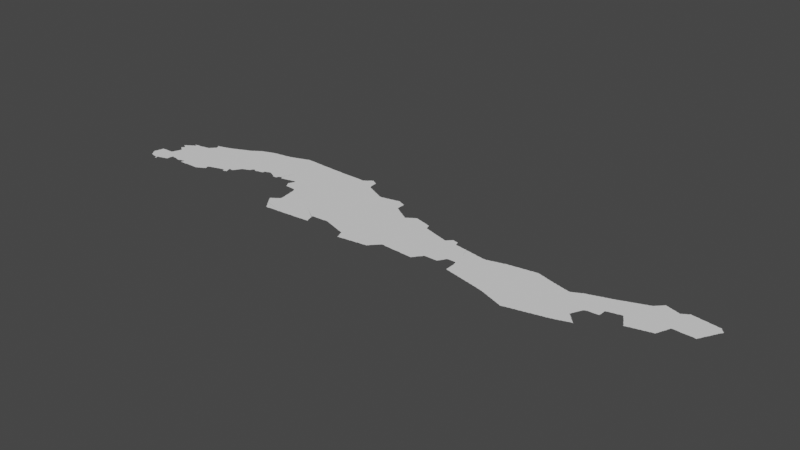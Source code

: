 # Source: pontus.blend  (saved by Blender 3.3.6; exported with 4.5.12 LTS)
import bpy
from mathutils import Matrix  # noqa: F401  (used for matrix-valued properties, if any)

bpy.ops.wm.read_factory_settings(use_empty=True)
scene = bpy.context.scene
scene.name = 'Scene'

# ---- collections
col_collection = bpy.data.collections.new('Collection'); scene.collection.children.link(col_collection)

# ---- node groups
ng_auto_smooth = bpy.data.node_groups.new('Auto Smooth', 'GeometryNodeTree')
_s = ng_auto_smooth.interface.new_socket(name='Geometry', in_out='OUTPUT', socket_type='NodeSocketGeometry')
_s = ng_auto_smooth.interface.new_socket(name='Geometry', in_out='INPUT', socket_type='NodeSocketGeometry')
_s = ng_auto_smooth.interface.new_socket(name='Angle', in_out='INPUT', socket_type='NodeSocketFloat')
_s.subtype = 'ANGLE'
_s.min_value = 0.0
_s.max_value = 3.142
ng_auto_smooth.is_modifier = True
_N = ng_auto_smooth.nodes; _L = ng_auto_smooth.links
n0 = _N.new('NodeGroupOutput'); n0.name = 'Group Output'; n0.location = (480, -100)
n1 = _N.new('NodeGroupInput'); n1.name = 'Group Input'; n1.location = (-420, -300)
n2 = _N.new('NodeGroupInput'); n2.name = 'Group Input.001'; n2.location = (-60, -100)
n3 = _N.new('GeometryNodeSetShadeSmooth'); n3.name = 'Set Shade Smooth'; n3.location = (120, -100)
n3.domain = 'EDGE'
n4 = _N.new('GeometryNodeSetShadeSmooth'); n4.name = 'Set Shade Smooth.001'; n4.location = (300, -100)
n5 = _N.new('GeometryNodeInputMeshEdgeAngle'); n5.name = 'Edge Angle'; n5.location = (-420, -220)
n6 = _N.new('GeometryNodeInputEdgeSmooth'); n6.name = 'Is Edge Smooth'; n6.location = (-60, -160)
n7 = _N.new('GeometryNodeInputShadeSmooth'); n7.name = 'Is Face Smooth'; n7.location = (-240, -340)
n8 = _N.new('FunctionNodeBooleanMath'); n8.name = 'Boolean Math'; n8.location = (-60, -220)
n9 = _N.new('FunctionNodeCompare'); n9.name = 'Compare'; n9.location = (-240, -180)
n9.operation = 'LESS_EQUAL'
_L.new(n5.outputs[0], n9.inputs[0])
_L.new(n4.outputs[0], n0.inputs[0])
_L.new(n1.outputs[1], n9.inputs[1])
_L.new(n9.outputs[0], n8.inputs[0])
_L.new(n7.outputs[0], n8.inputs[1])
_L.new(n2.outputs[0], n3.inputs[0])
_L.new(n6.outputs[0], n3.inputs[1])
_L.new(n3.outputs[0], n4.inputs[0])
_L.new(n8.outputs[0], n3.inputs[2])
n0.is_active_output = True

# ---- world
world_world = bpy.data.worlds.new('World'); scene.world = world_world
world_world.use_nodes = True; world_world.node_tree.nodes.clear()
_N = world_world.node_tree.nodes; _L = world_world.node_tree.links
n0 = _N.new('ShaderNodeOutputWorld'); n0.name = 'World Output'; n0.location = (300, 300)
n1 = _N.new('ShaderNodeBackground'); n1.name = 'Background'; n1.location = (10, 300)
n1.inputs[0].default_value = (0.05088, 0.05088, 0.05088, 1.0)
_L.new(n1.outputs[0], n0.inputs[0])
n0.is_active_output = True
world_world.color = (0.05088, 0.05088, 0.05088)
world_world.use_sun_shadow = False
world_world.sun_shadow_jitter_overblur = 0.0

# ---- meshes
me_mesh = bpy.data.meshes.new('Mesh')
me_mesh.from_pydata([(30.58, 40.3, -6.193e-08), (30.57, 40.31, -8.185e-08), (30.6, 40.26, -3.329e-08), (30.59, 40.27, -7.343e-08), (30.59, 40.29, -9.87e-08), (30.62, 40.24, -6.193e-08), (30.61, 40.25, -8.643e-08), (30.64, 40.2, -9.48e-08), (30.63, 40.23, -1.013e-07), (30.66, 40.18, -8.613e-08), (30.65, 40.19, -8.643e-08), (30.71, 40.17, -1.002e-07), (30.72, 40.16, -7.53e-08), (30.58, 40.34, -8.004e-08), (30.59, 40.35, -9.137e-08), (30.6, 40.42, -7.54e-08), (30.61, 40.43, -1.005e-07), (30.62, 40.5, -7.475e-08), (30.7, 40.51, -9.223e-08), (30.83, 40.15, -9.306e-08), (30.84, 40.1, -3.329e-08), (30.83, 40.12, -9.988e-08), (30.85, 40.17, -9.47e-08), (30.84, 40.1, -4.439e-08), (30.85, 40.11, -9.439e-08), (30.85, 40.15, -8.926e-08), (30.87, 40.11, -8.006e-08), (30.86, 40.14, -8.467e-08), (30.92, 40.18, -9.158e-08), (31.03, 40.66, -9.988e-08), (30.93, 40.19, -9.113e-08), (30.98, 40.2, -9.493e-08), (30.99, 40.21, -9.439e-08), (31.05, 40.22, -1.065e-07), (31.05, 40.23, -9.727e-08), (30.78, 40.51, -9.73e-08), (30.82, 40.51, -9.394e-08), (30.87, 40.51, -9.278e-08), (30.88, 40.53, -5.693e-08), (30.89, 40.53, -9.264e-08), (30.9, 40.58, -8.683e-08), (30.91, 40.59, -9.234e-08), (30.92, 40.63, -8.237e-08), (30.93, 40.63, -9.854e-08), (30.81, 40.89, -7.605e-08), (30.82, 40.9, -6.193e-08), (30.84, 40.88, -8.353e-08), (30.83, 40.89, -9.597e-08), (30.83, 40.91, -8.695e-08), (30.84, 40.92, -3.329e-08), (30.86, 40.78, -7.334e-08), (30.85, 40.79, -7.975e-08), (30.86, 40.8, -4.412e-08), (30.87, 40.93, -9.779e-08), (30.85, 40.93, -7.749e-08), (30.88, 40.76, -4.217e-08), (30.87, 40.77, -8.955e-08), (30.87, 40.81, -9.067e-08), (30.88, 40.82, -6.633e-08), (30.88, 40.86, -4.412e-08), (30.87, 40.87, -8.833e-08), (30.87, 40.94, -6.516e-08), (30.89, 40.75, -8.229e-08), (30.89, 40.83, -9.448e-08), (30.89, 40.85, -9.725e-08), (30.89, 40.95, -8.959e-08), (30.91, 40.74, -7.491e-08), (30.91, 40.75, -9.958e-08), (30.93, 40.97, -9.938e-08), (30.93, 40.65, -8.963e-08), (30.94, 40.68, -6.807e-08), (30.93, 40.72, -6.748e-08), (30.93, 40.73, -9.579e-08), (30.95, 40.71, -9.39e-08), (30.95, 40.69, -9.795e-08), (31.07, 40.23, -9.008e-08), (31.07, 40.33, -9.637e-08), (31.09, 40.37, -9.803e-08), (31.08, 40.33, -4.756e-08), (31.08, 40.35, -4.994e-08), (31.12, 40.36, -8.972e-08), (31.11, 40.37, -9.948e-08), (31.23, 40.35, -9.721e-08), (31.56, 40.88, -9.52e-08), (31.23, 40.34, -6.095e-08), (31.29, 40.33, -7.947e-08), (31.33, 40.35, -9.325e-08), (31.33, 40.34, -5.845e-08), (31.41, 40.3, -7.06e-08), (31.47, 40.3, -7.047e-08), (31.49, 40.3, -8.078e-08), (31.57, 40.3, -4.749e-08), (31.57, 40.31, -9.954e-08), (31.65, 40.31, -9.489e-08), (31.4, 40.36, -9.407e-08), (31.41, 40.37, -9.822e-08), (31.42, 40.33, -6.3e-08), (31.43, 40.33, -9.672e-08), (31.43, 40.35, -8.684e-08), (31.43, 40.37, -9.426e-08), (31.75, 40.31, -9.616e-08), (31.84, 40.31, -9.386e-08), (31.87, 40.32, -7.195e-08), (31.83, 40.51, -9.988e-08), (31.87, 40.33, -9.926e-08), (31.89, 40.33, -8.711e-08), (31.91, 40.35, -9.431e-08), (31.91, 40.34, -6.249e-08), (32.19, 40.99, -9.306e-08), (31.93, 40.35, -8.246e-08), (31.94, 40.36, -5.438e-08), (31.95, 40.37, -9.769e-08), (32.01, 40.49, -9.687e-08), (31.98, 40.38, -9.098e-08), (31.99, 40.39, -8.959e-08), (32.01, 40.41, -9.804e-08), (32.01, 40.4, -7.167e-08), (32.02, 40.45, -7.263e-08), (32.01, 40.45, -9.77e-08), (32.01, 40.47, -8.894e-08), (32.03, 40.41, -6.687e-08), (32.04, 40.5, 2.169e-08), (32.05, 40.51, -9.164e-08), (32.1, 40.52, -9.743e-08), (32.11, 40.53, -9.328e-08), (32.17, 40.54, -5.845e-08), (32.17, 40.55, -9.541e-08), (32.23, 40.56, -7.683e-08), (32.23, 40.57, -9.926e-08), (32.25, 40.57, -9.469e-08), (32.3, 40.58, -9.245e-08), (32.31, 40.59, -9.797e-08), (32.35, 40.59, -8.497e-08), (32.37, 40.55, -8.715e-08), (32.37, 40.59, -9.848e-08), (32.43, 40.56, -9.066e-08), (32.43, 40.65, -1.011e-07), (32.43, 40.57, -1.336e-07), (32.44, 40.64, -8.206e-08), (32.45, 40.59, -9.164e-08), (32.46, 40.57, -5.76e-08), (32.46, 40.58, -3.329e-08), (32.61, 41.06, -7.647e-08), (32.43, 40.67, -9.335e-08), (32.43, 40.69, -9.525e-08), (32.47, 40.68, -1.074e-08), (32.47, 40.69, -9.926e-08), (32.51, 40.69, -9.832e-08), (32.51, 40.68, -6.207e-08), (32.52, 40.69, -7.311e-08), (32.53, 40.71, -9.306e-08), (32.54, 40.72, -5.28e-08), (32.55, 40.73, -8.472e-08), (32.55, 40.75, -9.926e-08), (32.56, 40.75, -7.311e-08), (32.57, 40.77, -9.306e-08), (32.59, 40.81, -9.81e-08), (32.58, 40.78, -7.234e-08), (32.59, 40.79, -8.566e-08), (32.6, 40.81, -7.399e-08), (32.61, 40.83, -9.41e-08), (32.62, 40.84, -6.023e-08), (32.63, 40.85, -9.513e-08), (32.67, 40.86, -1.027e-07), (32.67, 40.87, -9.848e-08), (32.69, 40.87, -9.517e-08), (32.72, 40.88, -8.39e-08), (32.73, 40.89, -9.915e-08), (32.76, 40.9, -7.549e-08), (32.77, 40.91, -8.508e-08), (32.79, 40.95, -9.405e-08), (32.78, 40.92, -1.127e-07), (32.8, 40.96, -6.354e-08), (32.86, 40.96, -8.246e-08), (32.87, 40.95, -8.737e-08), (32.89, 40.95, -8.533e-08), (32.93, 40.96, -6.049e-08), (33.8, 40.93, -7.311e-08), (33.79, 40.95, -1.133e-07), (33.79, 40.95, -5.438e-08), (33.8, 40.95, -9.172e-08), (33.82, 40.9, -5.868e-08), (33.81, 40.91, -8.536e-08), (33.81, 40.93, -9.802e-08), (33.84, 40.86, -9.536e-08), (33.83, 40.89, -9.758e-08), (33.86, 40.84, -4.578e-08), (33.85, 40.85, -8.804e-08), (33.88, 40.84, -7.584e-08), (33.93, 40.84, -9.388e-08), (34.07, 40.83, -7.297e-08), (34.18, 40.0, -8.876e-08), (34.2, 39.98, -6.633e-08), (34.19, 39.99, -8.736e-08), (34.21, 39.96, -7.56e-08), (34.21, 39.97, -9.508e-08), (34.0, 40.25, -7.192e-08), (33.99, 40.27, -8.153e-08), (34.0, 40.28, -3.329e-08), (34.02, 40.22, -7.164e-08), (34.01, 40.23, -8.229e-08), (34.01, 40.25, -1.034e-07), (34.01, 40.29, -7.679e-08), (34.04, 40.19, -6.516e-08), (34.03, 40.21, -8.744e-08), (34.03, 40.29, -9.677e-08), (34.03, 40.3, -6.796e-08), (34.06, 40.16, -9.945e-08), (34.05, 40.19, -9.299e-08), (34.05, 40.31, -9.196e-08), (34.08, 40.14, -5.327e-08), (34.07, 40.15, -8.557e-08), (34.1, 40.11, -6.973e-08), (34.09, 40.13, -9.21e-08), (34.53, 39.99, -1.072e-07), (34.09, 40.33, -9.809e-08), (34.12, 40.08, -6.637e-08), (34.11, 40.09, -7.935e-08), (34.11, 40.11, -9.681e-08), (34.09, 40.35, -9.53e-08), (34.14, 40.06, -8.106e-08), (34.13, 40.07, -9.536e-08), (34.16, 40.03, -7.283e-08), (34.15, 40.05, -9.41e-08), (34.17, 40.01, -8.229e-08), (34.17, 40.03, -9.741e-08), (34.06, 40.32, -5.527e-08), (34.07, 40.33, -8.382e-08), (34.11, 40.35, -9.052e-08), (34.11, 40.36, -6.748e-08), (34.13, 40.37, -8.457e-08), (34.14, 40.38, -5.527e-08), (34.14, 40.52, -9.422e-08), (34.13, 40.65, -9.832e-08), (34.15, 40.39, -8.403e-08), (34.16, 40.41, -7.839e-08), (34.15, 40.51, -9.624e-08), (34.07, 40.82, -4.661e-08), (34.1, 40.78, -9.537e-08), (34.09, 40.81, -9.758e-08), (34.12, 40.65, -8.559e-08), (34.11, 40.77, -9.814e-08), (34.28, 39.96, -8.011e-08), (34.29, 39.97, -9.886e-08), (34.42, 39.98, -9.257e-08), (34.49, 39.98, -7.985e-08), (34.52, 39.98, -2.214e-08), (34.78, 40.45, -9.988e-08), (34.63, 39.99, -9.206e-08), (34.71, 40.0, -8.39e-08), (34.77, 40.0, -6.504e-08), (34.77, 40.01, -9.423e-08), (34.88, 40.01, -9.202e-08), (34.97, 40.02, -9.603e-08), (35.02, 40.02, -5.692e-08), (35.03, 40.03, -9.861e-08), (35.15, 40.15, -9.869e-08), (35.1, 40.03, -1.004e-07), (35.13, 40.2, -9.229e-08), (35.19, 40.04, -8.26e-08), (35.15, 40.13, -9.833e-08), (35.14, 40.2, -5.851e-08), (35.13, 40.22, -5.996e-08), (35.13, 40.22, -1.304e-07), (35.15, 40.22, -4.419e-08), (35.16, 40.13, -7.732e-08), (35.15, 40.23, -9.796e-08), (35.17, 40.07, -9.005e-08), (35.18, 40.06, -5.375e-08), (35.22, 40.23, -9.631e-08), (35.33, 40.24, -8.41e-08), (35.41, 40.24, -4.786e-08), (35.41, 40.25, -9.852e-08), (35.47, 40.25, -9.505e-08), (35.49, 40.24, -5.993e-08), (35.49, 40.25, -9.848e-08), (35.55, 40.23, -9.847e-08), (35.55, 40.22, -5.845e-08), (35.61, 40.21, -9.374e-08), (35.62, 40.2, -7.949e-08), (35.67, 40.19, -9.317e-08), (35.68, 40.18, -5.082e-08), (35.72, 40.28, -7.725e-08), (35.74, 40.16, -7.162e-08), (35.73, 40.17, -1.018e-07), (35.79, 40.15, -9.655e-08), (35.8, 40.14, -7.604e-08), (36.53, 40.62, -9.832e-08), (35.85, 41.09, -8.135e-08), (36.0, 39.99, -7.728e-08), (36.02, 39.93, -7.197e-08), (36.01, 39.97, -9.166e-08), (36.01, 39.99, -9.825e-08), (36.03, 39.93, -9.251e-08), (36.14, 39.94, -8.121e-08), (36.15, 39.95, -9.873e-08), (35.86, 40.12, -7.37e-08), (35.85, 40.13, -9.328e-08), (35.91, 40.11, -9.436e-08), (35.93, 40.1, -7.363e-08), (35.93, 40.11, -9.864e-08), (35.98, 40.04, -9.401e-08), (35.97, 40.09, -9.492e-08), (35.99, 40.03, -9.272e-08), (36.45, 41.25, -9.988e-08), (36.28, 39.96, -6.857e-08), (36.29, 39.97, -9.352e-08), (36.43, 39.98, -9.145e-08), (36.43, 39.99, -9.91e-08), (36.57, 40.0, -9.791e-08), (36.57, 40.01, -9.769e-08), (36.6, 40.01, -9.019e-08), (36.63, 40.01, -7.584e-08), (36.63, 40.03, -9.681e-08), (36.65, 40.03, -7.135e-08), (36.65, 40.05, -9.587e-08), (36.66, 40.05, -6.973e-08), (36.67, 40.07, -9.399e-08), (36.68, 40.08, -6.703e-08), (36.69, 40.09, -9.294e-08), (36.7, 40.1, -7.781e-08), (36.71, 40.11, -8.4e-08), (36.72, 40.12, -5.28e-08), (36.73, 40.13, -8.928e-08), (36.75, 40.15, -8.713e-08), (36.74, 40.14, -5.327e-08), (36.76, 40.16, -4.217e-08), (36.77, 40.17, -8.5e-08), (36.78, 40.18, -3.329e-08), (36.79, 40.19, -8.161e-08), (36.8, 40.2, -3.329e-08), (36.81, 40.21, -9.219e-08), (36.87, 40.21, -9.615e-08), (36.88, 40.2, -4.513e-08), (37.45, 40.62, -9.598e-08), (36.92, 40.2, -1.059e-07), (36.96, 40.2, -9.313e-08), (37.08, 40.19, -9.026e-08), (37.13, 40.19, -9.547e-08), (37.09, 41.15, -9.97e-08), (37.23, 40.19, -9.812e-08), (37.24, 40.18, -6.085e-08), (37.28, 40.18, -9.797e-08), (37.33, 40.18, -9.197e-08), (37.47, 40.17, -9.328e-08), (37.48, 40.17, -6.796e-08), (37.49, 40.19, -9.294e-08), (37.5, 40.2, -5.28e-08), (37.51, 40.21, -8.768e-08), (37.52, 40.22, -4.162e-08), (37.53, 40.23, -7.948e-08), (37.53, 40.25, -9.848e-08), (37.54, 40.25, -8.536e-08), (37.55, 40.27, -9.5e-08), (37.56, 40.28, -6.633e-08), (37.57, 40.29, -9.083e-08), (37.58, 40.3, -7.305e-08), (37.59, 40.31, -8.072e-08), (37.6, 40.32, -3.329e-08), (37.61, 40.33, -7.877e-08), (37.61, 40.35, -9.76e-08), (37.64, 40.36, -9.25e-08), (37.77, 40.36, -8.328e-08), (37.93, 40.99, -9.95e-08), (37.79, 40.36, -8.684e-08), (37.89, 40.36, -8.327e-08), (37.89, 40.37, -9.848e-08), (37.91, 40.39, -9.1e-08), (37.9, 40.37, -7.025e-08), (37.93, 40.43, -9.371e-08), (37.92, 40.4, -6.698e-08), (37.93, 40.41, -8.144e-08), (37.94, 40.43, -6.748e-08), (37.95, 40.45, -8.94e-08), (37.96, 40.46, -8.712e-08), (37.97, 40.49, -9.508e-08), (37.98, 40.5, -6.538e-08), (37.99, 40.51, -9.399e-08), (38.15, 40.71, -9.988e-08), (38.01, 40.52, -8.569e-08), (37.92, 41.0, -9.705e-08), (38.05, 40.97, -9.804e-08), (38.17, 40.95, -9.959e-08), (38.19, 40.23, -9.245e-08), (38.19, 40.32, -1.039e-07), (38.22, 40.22, -6.705e-08), (38.21, 40.23, -9.614e-08), (38.29, 40.21, -9.166e-08), (38.3, 40.2, -2.845e-08), (38.36, 40.19, -9.254e-08), (38.4, 40.18, -7.76e-08), (38.39, 40.19, -9.826e-08), (38.15, 40.52, -9.399e-08), (38.18, 40.45, -4.799e-08), (38.18, 40.49, -6.742e-08), (38.17, 40.51, -7.784e-08), (38.19, 40.39, -9.515e-08), (38.19, 40.45, -9.769e-08), (38.17, 40.96, -8.922e-08), (38.2, 40.95, -9.188e-08), (38.29, 40.94, -8.322e-08), (38.29, 40.93, -9.494e-08), (38.41, 40.92, -8.371e-08), (38.59, 40.83, -9.988e-08), (38.41, 40.91, -9.566e-08), (38.47, 40.17, -9.652e-08), (38.48, 40.16, -4.717e-08), (38.55, 40.15, -9.439e-08), (38.57, 40.14, -5.327e-08), (38.57, 40.15, -9.456e-08), (38.65, 40.13, -9.302e-08), (38.66, 40.12, -8.691e-08), (38.73, 40.11, -9.433e-08), (38.47, 40.91, -9.752e-08), (38.49, 40.91, -8.068e-08), (38.49, 40.91, -8.459e-08), (38.48, 40.91, -7.741e-08), (38.48, 40.91, -3.329e-08), (38.51, 40.91, -9.073e-08), (38.53, 40.91, -9.77e-08), (38.53, 40.92, -7.65e-08), (38.59, 40.93, -9.431e-08), (38.61, 40.93, -9.926e-08), (38.61, 40.94, -6.207e-08), (38.67, 40.95, -9.212e-08), (38.75, 40.97, -9.749e-08), (38.68, 40.96, -6.921e-08), (38.75, 40.1, -5.76e-08), (38.75, 40.11, -9.907e-08), (38.83, 40.09, -9.193e-08), (38.84, 40.08, -7.733e-08), (38.91, 40.07, -9.462e-08), (38.93, 40.06, -6.049e-08), (38.93, 40.07, -9.999e-08), (38.98, 40.05, -9.523e-08), (39.01, 40.04, -5.778e-08), (39.01, 40.05, -9.692e-08), (39.47, 40.54, -9.832e-08), (38.87, 41.01, -9.681e-08), (39.14, 40.0, -6.974e-08), (39.17, 39.99, -8.894e-08), (39.19, 39.98, -7.433e-08), (39.19, 39.99, -9.821e-08), (39.24, 39.96, -6.338e-08), (39.23, 39.97, -9.219e-08), (39.29, 39.95, -9.227e-08), (39.3, 39.94, -7.048e-08), (39.35, 39.93, -8.868e-08), (39.35, 39.92, -8.355e-08), (39.07, 40.03, -9.386e-08), (39.08, 40.02, -8.761e-08), (39.13, 40.01, -9.742e-08), (39.39, 39.91, -8.972e-08), (39.41, 39.9, -8.399e-08), (39.41, 39.91, -1.001e-07), (39.46, 39.88, -6.454e-08), (39.45, 39.89, -9.792e-08), (39.51, 39.87, -9.41e-08), (39.52, 39.86, -5.375e-08), (39.54, 39.85, -6.738e-08), (39.6, 39.86, -9.549e-08), (39.61, 39.87, -8.376e-08), (39.69, 39.89, -9.807e-08), (39.68, 39.88, -6.103e-08), (39.77, 39.9, -8.072e-08), (39.77, 39.91, -9.802e-08), (39.79, 39.91, -8.96e-08), (39.86, 39.92, -7.616e-08), (39.87, 39.93, -9.744e-08), (39.95, 39.94, -8.251e-08), (39.95, 39.95, -9.962e-08), (39.98, 39.95, -9.273e-08), (39.87, 40.98, -9.101e-08), (39.95, 40.95, -9.779e-08), (40.03, 40.93, -9.903e-08), (40.03, 39.96, -6.049e-08), (40.03, 39.97, -9.926e-08), (40.05, 39.97, -9.022e-08), (40.12, 39.98, -7.516e-08), (40.13, 39.99, -9.515e-08), (40.21, 40.0, -7.161e-08), (40.21, 40.01, -9.77e-08), (40.23, 40.01, -9.282e-08), (40.31, 40.03, -9.264e-08), (40.3, 40.02, 2.017e-09), (40.37, 40.05, -9.882e-08), (40.03, 40.94, -8.335e-08), (40.11, 40.92, -8.783e-08), (40.11, 40.91, -9.77e-08), (40.13, 40.91, -9.073e-08), (40.16, 40.91, -9.101e-08), (40.15, 40.91, -9.145e-08), (40.15, 40.91, -3.329e-08), (40.16, 40.91, -4.162e-08), (40.14, 40.91, -5.716e-08), (40.17, 40.91, -9.11e-08), (40.18, 40.92, -7.688e-08), (40.25, 40.85, -9.988e-08), (40.21, 40.93, -9.172e-08), (40.22, 40.94, -7.752e-08), (40.25, 40.95, -9.317e-08), (40.37, 40.04, -6.459e-08), (40.39, 40.05, -8.293e-08), (40.45, 40.07, -9.535e-08), (40.44, 40.06, -3.921e-08), (40.5, 40.08, -6.23e-08), (40.53, 40.31, -9.907e-08), (40.51, 40.09, -9.151e-08), (40.56, 40.1, -9.394e-08), (40.55, 40.29, -9.763e-08), (40.57, 40.27, -9.647e-08), (40.55, 40.31, -7.732e-08), (40.57, 40.11, -9.246e-08), (40.59, 40.25, -9.651e-08), (40.57, 40.29, -7.382e-08), (40.62, 40.12, -1.095e-07), (40.61, 40.23, -9.529e-08), (40.59, 40.27, -7.468e-08), (40.63, 40.13, -9.166e-08), (40.6, 40.25, -7.283e-08), (40.65, 40.19, -9.21e-08), (40.63, 40.21, -9.587e-08), (40.62, 40.22, -7.135e-08), (40.51, 40.78, -9.91e-08), (40.55, 40.43, -9.884e-08), (40.51, 40.33, -9.856e-08), (40.51, 40.35, -9.77e-08), (40.53, 40.33, -7.732e-08), (40.52, 40.35, -8.417e-08), (40.53, 40.39, -8.902e-08), (40.54, 40.4, -8.993e-08), (40.56, 40.44, -8.993e-08), (40.57, 40.47, -9.597e-08), (40.59, 40.51, -9.557e-08), (40.58, 40.48, -9.002e-08), (40.61, 40.55, -9.435e-08), (40.6, 40.52, -9.393e-08), (40.63, 40.57, -8.489e-08), (40.62, 40.56, -5.438e-08), (40.93, 41.01, -9.988e-08), (40.57, 41.07, -9.946e-08), (40.67, 40.17, -1.018e-07), (40.64, 40.21, -7.275e-08), (40.68, 40.14, -6.379e-08), (40.68, 40.15, -1e-07), (40.66, 40.18, -6.703e-08), (40.69, 40.14, -9.314e-08), (40.7, 40.15, -8.99e-08), (40.69, 40.15, -7.146e-08), (40.68, 40.16, -6.703e-08), (40.7, 40.15, -1.724e-07), (40.65, 40.58, -5.842e-08), (40.67, 40.58, -4.756e-08), (40.67, 40.59, -9.803e-08), (40.78, 40.59, -9.452e-08), (40.88, 40.6, -8.075e-08), (40.89, 40.65, -1.13e-07), (40.89, 40.75, -8.716e-08), (40.91, 40.76, -7.437e-08), (40.93, 40.76, -4.661e-08), (40.93, 40.77, -9.91e-08), (30.9, 40.96, -4.217e-08), (30.91, 40.97, -8.144e-08), (30.93, 40.98, -6.973e-08), (30.95, 40.99, -9.182e-08), (30.96, 41.0, -4.412e-08), (30.95, 41.07, -1.187e-07), (30.97, 41.01, -8.269e-08), (30.96, 41.07, -7.741e-08), (30.97, 41.08, -6.776e-08), (30.97, 41.07, -3.763e-08), (30.97, 41.07, -8.324e-08), (30.99, 41.01, -9.534e-08), (30.99, 41.02, -7.295e-08), (30.99, 41.06, -7.058e-08), (30.99, 41.07, -9.739e-08), (30.99, 41.07, -9.607e-08), (31.01, 41.05, -9.256e-08), (31.01, 41.07, -9.38e-08), (31.02, 41.08, -6.944e-08), (31.01, 41.03, -1.001e-07), (31.08, 41.08, -8.349e-08), (31.12, 41.08, -9.632e-08), (31.17, 41.09, -9.056e-08), (31.24, 41.03, -9.988e-08), (31.18, 41.1, -1.029e-07), (31.27, 41.11, 4.497e-09), (31.28, 41.12, -5.047e-08), (31.31, 41.12, -8.209e-08), (31.33, 41.13, -9.587e-08), (31.33, 41.15, -7.135e-08), (31.35, 41.15, -9.489e-08), (31.35, 41.17, -7.135e-08), (31.37, 41.17, -9.677e-08), (31.37, 41.19, -7.468e-08), (31.39, 41.19, -9.76e-08), (31.39, 41.21, -7.468e-08), (31.41, 41.21, -9.903e-08), (31.41, 41.23, -7.698e-08), (31.42, 41.26, -8.544e-08), (31.43, 41.23, -9.798e-08), (31.43, 41.25, -9.707e-08), (31.59, 41.37, -9.949e-08), (31.4, 41.3, -1.793e-07), (31.39, 41.32, -1.004e-07), (31.39, 41.32, -5.429e-07), (31.41, 41.29, -9.477e-08), (31.45, 41.33, -6.686e-08), (31.46, 41.34, -8.276e-08), (31.53, 41.35, -1.016e-07), (31.51, 41.35, -9.119e-08), (31.53, 41.36, -7.234e-08), (31.59, 41.38, -9.358e-08), (31.65, 41.39, -9.3e-08), (31.66, 41.4, -5.657e-08), (31.93, 41.4, -9.988e-08), (31.69, 41.41, -8.934e-08), (31.71, 41.41, -9.821e-08), (31.71, 41.42, -6.733e-08), (31.75, 41.43, -9.323e-08), (31.76, 41.44, -7.934e-08), (31.79, 41.45, -9.328e-08), (31.8, 41.46, -6.715e-08), (31.83, 41.47, -8.953e-08), (31.85, 41.47, -9.926e-08), (31.85, 41.48, -8.852e-08), (31.89, 41.49, -9.681e-08), (31.89, 41.5, -8.031e-08), (31.93, 41.51, -9.339e-08), (31.94, 41.52, -6.741e-08), (31.97, 41.53, -9.007e-08), (31.98, 41.54, -6.047e-08), (32.01, 41.55, -9.808e-08), (32.03, 41.55, -9.928e-08), (32.03, 41.56, -8.38e-08), (32.07, 41.57, -9.51e-08), (32.08, 41.58, -9.32e-08), (32.11, 41.59, -9.492e-08), (32.12, 41.6, -6.193e-08), (32.13, 41.61, -8.695e-08), (32.14, 41.62, -3.329e-08), (32.15, 41.63, -7.814e-08), (32.17, 41.63, -9.677e-08), (32.17, 41.64, -6.748e-08), (32.19, 41.65, -8.978e-08), (32.2, 41.66, -4.217e-08), (32.21, 41.67, -8.282e-08), (32.23, 41.67, -9.76e-08), (32.23, 41.68, -7.166e-08), (32.25, 41.69, -9.294e-08), (32.26, 41.7, -5.28e-08), (32.27, 41.71, -8.536e-08), (32.29, 41.71, -9.462e-08), (32.29, 41.72, -5.993e-08), (32.33, 41.73, -9.646e-08), (32.35, 41.73, -9.926e-08), (32.35, 41.74, -6.68e-08), (32.39, 41.75, -9.134e-08), (32.45, 41.77, -9.339e-08), (32.46, 41.78, -6.663e-08), (32.51, 41.79, -8.888e-08), (32.52, 41.8, -7.023e-08), (32.56, 41.81, -9.342e-08), (32.59, 41.81, -9.926e-08), (32.59, 41.82, -9.267e-08), (32.81, 40.97, -8.94e-08), (32.83, 40.98, -8.471e-08), (32.85, 40.97, -9.508e-08), (32.91, 41.27, -9.676e-08), (32.93, 40.97, -9.926e-08), (32.96, 40.97, -9.233e-08), (32.71, 41.83, -9.405e-08), (32.72, 41.84, -3.929e-08), (32.82, 41.85, -9.289e-08), (32.85, 41.85, -9.746e-08), (32.86, 41.86, -6.013e-08), (32.91, 41.87, -8.643e-08), (32.95, 41.87, -9.543e-08), (32.95, 41.88, -5.845e-08), (33.02, 40.98, -4.859e-08), (33.03, 40.99, -9.269e-08), (33.05, 40.99, -8.765e-08), (33.05, 41.03, -9.317e-08), (33.06, 41.04, -5.438e-08), (33.07, 41.05, -9.518e-08), (33.1, 41.05, -7.315e-08), (33.13, 41.1, 0.0), (33.67, 41.52, -8.116e-08), (33.12, 41.06, -4.439e-08), (33.13, 41.07, -1.272e-07), (33.17, 41.08, -7.547e-08), (33.45, 41.05, -9.553e-08), (33.21, 41.07, 2.441e-09), (33.22, 41.06, -8.051e-08), (33.26, 41.04, -7.899e-08), (33.25, 41.05, -9.234e-08), (32.99, 41.89, -8.993e-08), (33.01, 41.89, -9.756e-08), (33.01, 41.9, -9.523e-08), (33.05, 41.91, -8.99e-08), (33.07, 41.91, -9.872e-08), (33.11, 41.93, -9.249e-08), (33.07, 41.92, -6.459e-08), (33.13, 41.93, -9.926e-08), (33.13, 41.94, -8.203e-08), (33.17, 41.95, -8.419e-08), (33.18, 41.96, -4.64e-08), (33.23, 41.97, -9.194e-08), (33.24, 41.98, -8.118e-08), (33.3, 41.02, -8.694e-08), (33.29, 41.03, -9.11e-08), (33.33, 40.99, -8.021e-08), (33.33, 41.01, -9.462e-08), (33.37, 40.99, -9.356e-08), (33.43, 41.03, -9.798e-08), (33.42, 40.99, -8.312e-08), (33.44, 41.04, -3.329e-08), (33.48, 41.06, -1.018e-07), (33.5, 41.06, -6.126e-08), (33.48, 41.07, -8.095e-08), (33.5, 41.07, -6.389e-08), (33.52, 41.04, -6.126e-08), (33.51, 41.05, -9.185e-08), (33.54, 41.02, -4.495e-08), (33.53, 41.03, -9.318e-08), (33.54, 41.02, -4.439e-08), (33.55, 41.03, -9.439e-08), (33.6, 41.04, -9.118e-08), (33.29, 41.99, -9.246e-08), (33.3, 42.0, -7.571e-08), (33.32, 42.01, -7.597e-08), (33.36, 42.01, -9.225e-08), (33.39, 42.01, -9.329e-08), (33.44, 42.01, -9.353e-08), (33.51, 42.01, -8.865e-08), (33.6, 42.0, -9.46e-08), (33.63, 41.05, -9.414e-08), (33.62, 41.04, -4.578e-08), (33.71, 41.06, -8.986e-08), (33.71, 41.07, -8.69e-08), (33.79, 41.09, -9.852e-08), (33.79, 41.08, -7.406e-08), (33.8, 40.97, -7.058e-08), (33.81, 40.97, -9.926e-08), (33.81, 40.99, -8.785e-08), (33.82, 41.01, -7.058e-08), (33.83, 41.01, -9.926e-08), (33.83, 41.03, -8.558e-08), (33.84, 41.05, -7.058e-08), (33.83, 41.09, -8.796e-08), (33.85, 41.05, -9.926e-08), (33.85, 41.07, -8.785e-08), (33.85, 41.09, -9.705e-08), (33.65, 42.0, -7.138e-08), (33.67, 42.0, -5.114e-08), (33.71, 41.99, -9.653e-08), (33.71, 42.0, -4.717e-08), (33.75, 41.99, -9.466e-08), (33.82, 41.99, -9.286e-08), (33.88, 41.99, -9.311e-08), (33.94, 41.99, -9.163e-08), (34.01, 41.98, -8.709e-08), (34.07, 41.98, -7.474e-08), (34.13, 41.98, -7.044e-08), (34.15, 41.98, -5.066e-08), (34.25, 41.98, -4.921e-08), (34.25, 41.97, -9.804e-08), (34.35, 41.97, -9.445e-08), (34.39, 41.97, -9.275e-08), (34.47, 41.97, -9.689e-08), (34.5, 41.97, -9.122e-08), (34.59, 41.97, -9.256e-08), (35.01, 41.12, -8.389e-08), (34.61, 41.97, -8.992e-08), (34.71, 41.97, -9.254e-08), (34.81, 41.96, -9.058e-08), (34.83, 41.97, -8.9e-08), (34.84, 41.98, -4.217e-08), (34.85, 41.99, -9.158e-08), (34.87, 41.99, -9.926e-08), (34.87, 42.0, -7.491e-08), (35.11, 41.87, -9.837e-08), (35.12, 41.85, -6.446e-08), (35.14, 41.82, -7.68e-08), (35.13, 41.83, -8.199e-08), (35.15, 41.81, -9.518e-08), (35.18, 41.8, -9.296e-08), (35.19, 41.79, -9.597e-08), (34.89, 42.01, -9.587e-08), (34.9, 42.02, -6.597e-08), (34.91, 42.03, -9.282e-08), (34.92, 42.04, -5.28e-08), (34.93, 42.05, -8.768e-08), (34.94, 42.06, -4.162e-08), (34.95, 42.07, -7.999e-08), (34.97, 42.07, -9.926e-08), (34.97, 42.09, -7.943e-08), (34.97, 42.08, -5.28e-08), (35.07, 42.03, -9.94e-08), (35.03, 42.05, -9.818e-08), (34.99, 42.07, -1.343e-07), (34.99, 42.08, -6.409e-08), (35.01, 42.07, -8.566e-08), (35.03, 42.06, -6.409e-08), (35.05, 42.05, -8.533e-08), (35.06, 42.04, -5.771e-08), (35.1, 42.0, -8.784e-08), (35.1, 42.02, -7.958e-08), (35.23, 41.78, -9.19e-08), (35.23, 41.77, -9.776e-08), (35.27, 41.76, -9.555e-08), (35.27, 41.75, -9.848e-08), (35.29, 41.75, -8.684e-08), (35.31, 41.73, -9.848e-08), (35.31, 41.74, -6.638e-08), (35.35, 41.71, -9.824e-08), (35.33, 41.73, -8.761e-08), (35.41, 41.69, -9.531e-08), (35.35, 41.72, -7.058e-08), (35.37, 41.71, -8.785e-08), (35.4, 41.7, -8.33e-08), (35.45, 41.67, -9.565e-08), (35.44, 41.68, -6.66e-08), (35.48, 41.66, -8.813e-08), (35.49, 41.65, -9.208e-08), (35.52, 41.64, -8.908e-08), (35.55, 41.63, -9.225e-08), (35.53, 41.63, -9.317e-08), (35.61, 41.63, -9.25e-08), (35.61, 41.64, -7.001e-08), (35.69, 41.65, -9.236e-08), (35.71, 41.65, -9.926e-08), (35.71, 41.66, -7.492e-08), (35.79, 41.67, -9.441e-08), (35.8, 41.68, -6.044e-08), (35.99, 41.69, -9.984e-08), (36.11, 41.47, -9.829e-08), (36.03, 41.67, -1.006e-07), (36.13, 41.45, -9.864e-08), (36.11, 41.55, -9.458e-08), (36.12, 41.46, -8.021e-08), (36.11, 41.63, -9.351e-08), (36.16, 41.44, -9.684e-08), (35.87, 41.69, -9.259e-08), (35.89, 41.69, -9.692e-08), (35.9, 41.7, -6.825e-08), (35.95, 41.71, -8.958e-08), (35.98, 41.7, -9.8e-08), (36.03, 41.68, -9.219e-08), (36.05, 41.67, -8.462e-08), (36.09, 41.65, -9.221e-08), (36.08, 41.66, -4.162e-08), (36.11, 41.65, -7.871e-08), (36.43, 41.27, -8.809e-08), (36.45, 41.26, -6.516e-08), (36.47, 41.25, -9.801e-08), (36.47, 41.26, -7.166e-08), (36.17, 41.43, -8.686e-08), (36.19, 41.41, -9.681e-08), (36.19, 41.42, -6.748e-08), (36.22, 41.4, -9.58e-08), (36.23, 41.39, -9.031e-08), (36.25, 41.37, -9.698e-08), (36.25, 41.38, -7.418e-08), (36.27, 41.37, -8.595e-08), (36.29, 41.35, -9.508e-08), (36.28, 41.36, -6.538e-08), (36.33, 41.33, -9.118e-08), (36.31, 41.35, -7.981e-08), (36.35, 41.31, -9.818e-08), (36.32, 41.34, -4.162e-08), (36.35, 41.32, -6.869e-08), (36.38, 41.3, -7.611e-08), (36.37, 41.31, -8.437e-08), (36.39, 41.29, -9.41e-08), (36.42, 41.28, -1.118e-07), (36.49, 41.27, -9.21e-08), (36.5, 41.28, -4.412e-08), (36.51, 41.29, -8.282e-08), (36.53, 41.29, -9.76e-08), (36.53, 41.3, -6.835e-08), (36.55, 41.31, -8.939e-08), (36.56, 41.32, -4.162e-08), (36.57, 41.33, -7.877e-08), (36.59, 41.33, -9.677e-08), (36.59, 41.34, -6.249e-08), (36.61, 41.35, -9.006e-08), (36.62, 41.36, -3.329e-08), (36.63, 41.36, -7.635e-08), (36.65, 41.37, -9.169e-08), (36.7, 41.36, -9.534e-08), (36.71, 41.35, -9.543e-08), (36.78, 41.34, -7.419e-08), (36.79, 41.33, -7.284e-08), (37.01, 41.21, -9.895e-08), (36.99, 41.27, -9.452e-08), (36.99, 41.28, -8.567e-08), (37.03, 41.17, -9.751e-08), (37.02, 41.2, -4.869e-08), (37.0, 41.26, -4.306e-08), (37.09, 41.16, -7.656e-08), (36.87, 41.31, -9.435e-08), (36.86, 41.32, 9.318e-09), (36.93, 41.3, -7.231e-08), (36.93, 41.29, -9.27e-08), (37.16, 41.14, -7.25e-08), (37.23, 41.11, -9.878e-08), (37.17, 41.13, -9.197e-08), (37.22, 41.12, -8.457e-08), (37.29, 41.09, -9.708e-08), (37.29, 41.1, -9.685e-08), (37.36, 41.08, -8.879e-08), (37.37, 41.07, -9.118e-08), (37.43, 41.06, -7.739e-08), (37.43, 41.05, -9.77e-08), (37.45, 41.05, -8.778e-08), (37.51, 41.03, -9.674e-08), (37.5, 41.04, -5.735e-08), (37.55, 41.02, -8.771e-08), (37.57, 41.03, -9.559e-08), (37.58, 41.04, -7.135e-08), (37.59, 41.05, -8.971e-08), (37.6, 41.06, -6.597e-08), (37.61, 41.07, -9.399e-08), (37.62, 41.08, -6.703e-08), (37.63, 41.09, -9.132e-08), (37.64, 41.1, -6.873e-08), (37.65, 41.11, -9.185e-08), (37.66, 41.12, -6.088e-08), (37.68, 41.12, -6.854e-08), (37.69, 41.11, -8.874e-08), (37.77, 41.09, -9.692e-08), (37.77, 41.1, -7.341e-08), (37.79, 41.03, -9.163e-08), (37.78, 41.08, -4.606e-08), (37.81, 41.01, -9.463e-08), (37.8, 41.02, -4.439e-08), (38.05, 40.98, -8.648e-08), (38.08, 40.97, -9.074e-08), (38.76, 40.98, -8.179e-08), (38.83, 40.99, -9.261e-08), (38.83, 41.0, -5.327e-08), (38.93, 41.01, -9.354e-08), (38.93, 41.02, -8.889e-08), (39.05, 41.03, -9.329e-08), (39.06, 41.04, -5.561e-08), (39.16, 41.05, -9.379e-08), (39.19, 41.05, -9.896e-08), (39.19, 41.06, -7.593e-08), (39.31, 41.07, -9.664e-08), (39.32, 41.08, -7.831e-08), (39.43, 41.09, -9.418e-08), (39.45, 41.09, -9.134e-08), (39.5, 41.08, -9.193e-08), (39.51, 41.07, -9.047e-08), (39.58, 41.06, -6.391e-08), (39.59, 41.05, -9.136e-08), (39.64, 41.04, -8.429e-08), (39.65, 41.03, -9e-08), (39.71, 41.01, -9.926e-08), (39.71, 41.02, -6.207e-08), (39.73, 41.01, -9.019e-08), (39.79, 41.0, -8.028e-08), (39.79, 40.99, -9.414e-08), (39.87, 40.97, -9.18e-08), (39.95, 40.96, -8.464e-08), (40.26, 40.96, -8.048e-08), (40.29, 40.97, -9.317e-08), (40.3, 40.98, -8.049e-08), (40.33, 40.99, -9.317e-08), (40.34, 41.0, -4.412e-08), (40.35, 41.01, -8.25e-08), (40.37, 41.01, -9.229e-08), (40.38, 41.02, -4.736e-08), (40.43, 41.03, -9.518e-08), (40.45, 41.03, -9.926e-08), (40.45, 41.04, -6.459e-08), (40.49, 41.05, -8.814e-08), (40.51, 41.05, -9.759e-08), (40.51, 41.06, -7.144e-08), (40.55, 41.07, -8.953e-08), (40.57, 41.08, -6.144e-08), (40.61, 41.09, -9.689e-08), (40.63, 41.1, -5.845e-08), (40.63, 41.09, -9.755e-08), (40.66, 41.11, -9.432e-08), (40.69, 41.11, -9.603e-08), (40.7, 41.12, -5.375e-08), (40.73, 41.13, -8.605e-08), (40.75, 41.13, -9.596e-08), (40.76, 41.14, -6.885e-08), (40.81, 41.15, -9.621e-08), (40.82, 41.16, -6.719e-08), (40.87, 41.17, -9.389e-08), (40.88, 41.18, -7.668e-08), (40.91, 41.19, -8.972e-08), (40.93, 41.19, -9.926e-08), (40.97, 41.21, -9.949e-08), (40.93, 41.2, -8.246e-08), (32.4, 41.76, -6.709e-08), (35.12, 41.86, 3.329e-08), (41.01, 40.78, -9.378e-08), (41.01, 40.79, -9.837e-08), (41.03, 40.79, -8.872e-08), (41.11, 40.81, -9.665e-08), (41.1, 40.8, -6.637e-08), (41.17, 40.82, -8.779e-08), (41.2, 40.78, -9.222e-08), (41.19, 40.81, -9.959e-08), (41.22, 40.75, -7.167e-08), (41.21, 40.77, -8.959e-08), (41.24, 40.72, -6.538e-08), (41.23, 40.73, -8.536e-08), (41.23, 40.75, -9.763e-08), (41.26, 40.68, -1.909e-07), (41.25, 40.71, -8.351e-08), (41.27, 40.67, -9.317e-08), (41.3, 40.61, -7.01e-08), (41.29, 40.63, -8.745e-08), (41.32, 40.58, -8.983e-08), (41.31, 40.59, -8.505e-08), (41.31, 40.61, -9.894e-08), (41.32, 40.57, -7.741e-08), (41.33, 40.56, -9.157e-08), (41.35, 40.57, -7.543e-08), (41.41, 40.59, -8.988e-08), (41.4, 40.58, -4.439e-08), (41.48, 40.6, -6.647e-08), (41.49, 40.61, -9.612e-08), (41.56, 40.62, -8.012e-08), (41.57, 40.63, -8.833e-08), (41.81, 41.18, -9.988e-08), (41.64, 40.64, -5.817e-08), (41.65, 40.65, -8.466e-08), (41.72, 40.66, -5.783e-08), (41.73, 40.67, -8.762e-08), (41.8, 40.68, -7.973e-08), (41.81, 40.71, -9.089e-08), (41.83, 40.75, -9.735e-08), (41.82, 40.72, -6.062e-08), (41.83, 40.77, -9.848e-08), (41.85, 40.81, -9.588e-08), (41.84, 40.77, -8.814e-08), (41.86, 40.82, -7.859e-08), (41.87, 40.85, -9.234e-08), (41.88, 40.86, -7.387e-08), (41.89, 40.89, -8.934e-08), (41.89, 40.91, -9.926e-08), (41.9, 40.91, -8.927e-08), (41.91, 40.95, -9.681e-08), (41.93, 40.96, -7.979e-08), (41.96, 40.96, -8.881e-08), (42.01, 40.96, -8.873e-08), (42.07, 40.95, -8.9e-08), (42.18, 40.95, -9.588e-08), (42.25, 40.95, -9.386e-08), (42.31, 40.94, -4.717e-08), (42.31, 40.95, -9.827e-08), (42.35, 40.94, -7.101e-08), (41.28, 40.64, -1.009e-07), (41.49, 40.71, -9.286e-08), (41.32, 40.56, -6.517e-08), (40.98, 41.22, -4.162e-08), (41.0, 41.23, -8.496e-08), (41.03, 41.23, -9.365e-08), (41.04, 41.24, -7.236e-08), (41.07, 41.25, -8.953e-08), (41.09, 41.25, -9.848e-08), (41.09, 41.26, -7.806e-08), (41.13, 41.27, -9.68e-08), (41.58, 41.34, -9.988e-08), (41.19, 41.29, -9.95e-08), (41.14, 41.28, -7.03e-08), (41.2, 41.3, -7.366e-08), (41.23, 41.31, -9.263e-08), (41.25, 41.31, -9.848e-08), (41.25, 41.32, -7.741e-08), (41.35, 41.35, -9.794e-08), (41.29, 41.33, -9.136e-08), (41.3, 41.34, -4.297e-08), (41.36, 41.36, -6.692e-08), (41.39, 41.37, -8.979e-08), (41.4, 41.38, -3.329e-08), (41.41, 41.39, -8.161e-08), (41.42, 41.4, -3.329e-08), (41.43, 41.41, -8.161e-08), (41.44, 41.42, -3.329e-08), (41.45, 41.43, -8.161e-08), (41.46, 41.44, -3.329e-08), (41.47, 41.45, -7.266e-08), (41.48, 41.46, -3.329e-08), (41.49, 41.47, -8.161e-08), (41.5, 41.48, -3.329e-08), (41.51, 41.49, -8.161e-08), (41.52, 41.5, -3.329e-08), (41.55, 41.51, -1.006e-07), (41.53, 41.51, -8.161e-08), (41.54, 41.52, -3.329e-08), (41.6, 41.5, -8.184e-08), (41.61, 41.49, -6.763e-08), (41.67, 41.47, -9.793e-08), (41.69, 41.47, -8.959e-08), (41.67, 41.48, -5.845e-08), (41.74, 41.46, -4.423e-08), (41.75, 41.45, -9.136e-08), (41.8, 41.44, -1.005e-07), (41.81, 41.43, -9.439e-08), (41.83, 41.43, -9.235e-08), (41.84, 41.44, -7.856e-08), (41.85, 41.45, -8.238e-08), (41.87, 41.45, -9.681e-08), (41.87, 41.46, -6.95e-08), (41.89, 41.47, -8.94e-08), (41.9, 41.48, -1.044e-07), (42.13, 41.49, -1.136e-07), (42.12, 40.95, -9.562e-08), (41.93, 41.49, -9.5e-08), (41.94, 41.5, -6.193e-08), (41.99, 41.51, -9.892e-08), (41.95, 41.51, -8.595e-08), (41.97, 41.52, -9.578e-08), (41.96, 41.52, 1.158e-07), (41.97, 41.52, -4.162e-08), (42.12, 41.5, -9.421e-08), (42.29, 41.47, -1.033e-07), (42.35, 40.97, -9.926e-08), (42.36, 40.97, -6.928e-08), (42.37, 40.99, -9.062e-08), (42.38, 41.0, -9.409e-08), (42.39, 41.03, -9.317e-08), (42.4, 41.04, -9.673e-08), (42.41, 41.07, -9.06e-08), (42.42, 41.08, -6.538e-08), (42.43, 41.09, -8.536e-08), (42.43, 41.11, -9.312e-08), (42.51, 41.25, -9.886e-08), (42.44, 41.11, -7.01e-08), (42.45, 41.13, -8.848e-08), (42.46, 41.14, -8.975e-08), (42.47, 41.17, -9.21e-08), (42.49, 41.21, -9.488e-08), (42.48, 41.18, -9.261e-08), (42.5, 41.22, -5.771e-08), (42.51, 41.23, -8.533e-08), (42.52, 41.25, -6.638e-08), (42.53, 41.27, -8.785e-08), (42.28, 41.48, -5.767e-08), (42.43, 41.46, -7.275e-08), (42.43, 41.45, -9.231e-08), (42.51, 41.43, -9.892e-08), (42.53, 41.29, -9.928e-08), (42.51, 41.45, -8.965e-08), (42.53, 41.41, -9.33e-08), (42.55, 41.39, -8.929e-08), (42.52, 41.43, -6.973e-08), (42.54, 41.29, -7.311e-08), (42.55, 41.31, -9.11e-08), (42.57, 41.37, -8.69e-08), (42.54, 41.4, -6.326e-08), (42.56, 41.32, -4.217e-08), (42.57, 41.33, -8.032e-08), (42.58, 41.35, -9.006e-08), (42.58, 41.36, -5.317e-08), (42.56, 41.38, -4.217e-08), (42.58, 41.35, -4.162e-08)], [], [(8, 5, 6), (8, 6, 3), (11, 9, 10), (11, 10, 7), (11, 7, 8), (15, 16, 14), (17, 18, 16), (21, 23, 20), (25, 21, 19), (22, 25, 19), (27, 24, 21), (27, 21, 25), (29, 33, 32), (35, 16, 18), (36, 8, 35), (37, 39, 8), (38, 39, 37), (29, 11, 8), (29, 8, 39), (40, 29, 39), (42, 43, 41), (45, 47, 44), (48, 46, 47), (49, 53, 48), (52, 50, 51), (57, 56, 50), (58, 56, 57), (67, 62, 56), (63, 67, 56), (68, 60, 53), (65, 68, 53), (72, 66, 67), (29, 67, 63), (74, 43, 69), (29, 74, 73), (29, 73, 72), (29, 64, 68), (29, 78, 76), (77, 79, 29), (81, 77, 29), (83, 80, 81), (85, 84, 82), (83, 85, 82), (86, 87, 85), (83, 29, 580), (95, 94, 83), (90, 88, 97), (103, 93, 83), (103, 105, 104), (106, 107, 105), (106, 110, 109), (111, 114, 113), (115, 116, 114), (112, 119, 103), (120, 115, 117), (108, 123, 122), (131, 129, 108), (136, 132, 108), (136, 133, 134), (136, 137, 135), (141, 137, 139), (143, 136, 108), (147, 145, 146), (147, 146, 108), (108, 150, 147), (108, 151, 150), (108, 154, 153), (156, 158, 157), (142, 159, 156), (142, 161, 160), (170, 169, 167), (170, 171, 169), (180, 178, 179), (178, 183, 177), (185, 181, 182), (188, 186, 187), (185, 187, 184), (189, 188, 185), (242, 194, 195), (242, 195, 193), (201, 196, 197), (198, 201, 197), (214, 204, 199), (214, 199, 201), (205, 214, 201), (206, 214, 205), (214, 208, 204), (214, 210, 211), (214, 211, 207), (214, 207, 208), (214, 212, 213), (219, 214, 215), (214, 217, 218), (225, 222, 223), (221, 223, 220), (191, 224, 225), (214, 225, 221), (243, 193, 191), (226, 214, 209), (227, 215, 214), (228, 214, 219), (230, 214, 228), (234, 214, 230), (235, 214, 234), (247, 214, 236), (239, 237, 190), (241, 233, 240), (247, 238, 239), (247, 233, 241), (214, 244, 243), (214, 246, 245), (214, 245, 244), (247, 248, 214), (247, 251, 250), (247, 252, 251), (255, 253, 247), (256, 255, 247), (260, 257, 256), (261, 256, 247), (247, 262, 258), (265, 257, 260), (266, 264, 247), (268, 259, 267), (247, 269, 266), (772, 269, 247), (772, 271, 270), (276, 274, 275), (276, 275, 772), (278, 277, 276), (282, 278, 276), (282, 281, 280), (284, 281, 282), (285, 283, 284), (297, 286, 285), (288, 287, 772), (295, 291, 292), (295, 293, 291), (287, 296, 297), (298, 296, 287), (287, 299, 300), (295, 292, 303), (287, 306, 305), (287, 307, 306), (287, 312, 311), (287, 314, 313), (287, 316, 315), (287, 318, 317), (287, 321, 320), (287, 323, 321), (324, 325, 323), (287, 326, 324), (287, 328, 327), (287, 330, 329), (334, 331, 287), (334, 333, 332), (336, 335, 334), (339, 334, 287), (343, 342, 340), (334, 345, 344), (334, 347, 346), (334, 349, 348), (334, 353, 352), (334, 354, 353), (334, 357, 356), (334, 360, 357), (334, 361, 360), (367, 368, 366), (369, 371, 370), (334, 373, 369), (334, 376, 375), (380, 363, 334), (384, 385, 386), (387, 385, 384), (437, 387, 384), (389, 388, 387), (391, 389, 437), (378, 394, 395), (378, 395, 392), (437, 384, 396), (437, 396, 397), (378, 397, 394), (400, 378, 399), (405, 390, 391), (437, 406, 405), (437, 410, 409), (428, 412, 411), (403, 378, 413), (415, 403, 413), (418, 403, 414), (420, 403, 419), (420, 421, 403), (423, 403, 422), (424, 425, 403), (433, 429, 428), (431, 430, 433), (434, 432, 433), (437, 434, 433), (437, 435, 436), (437, 436, 434), (437, 403, 425), (444, 441, 442), (451, 449, 437), (442, 440, 451), (454, 452, 448), (454, 448, 437), (456, 453, 454), (457, 455, 456), (460, 458, 457), (454, 460, 456), (454, 461, 460), (462, 463, 461), (437, 462, 454), (437, 466, 465), (437, 467, 466), (474, 437, 473), (437, 475, 471), (437, 477, 476), (479, 478, 477), (479, 477, 437), (437, 481, 480), (483, 484, 482), (486, 474, 473), (489, 437, 488), (492, 491, 494), (497, 437, 491), (490, 497, 491), (498, 497, 496), (523, 437, 497), (485, 501, 483), (503, 504, 502), (437, 507, 505), (437, 508, 507), (509, 437, 506), (511, 509, 506), (514, 510, 509), (437, 515, 512), (517, 513, 510), (519, 516, 513), (522, 437, 516), (524, 437, 523), (526, 525, 437), (527, 506, 525), (524, 529, 437), (524, 530, 529), (523, 531, 524), (523, 534, 532), (533, 534, 523), (537, 538, 535), (540, 539, 523), (520, 518, 437), (542, 520, 521), (541, 543, 518), (549, 544, 541), (550, 546, 547), (553, 551, 537), (553, 552, 551), (523, 554, 553), (556, 555, 554), (556, 554, 557), (560, 557, 539), (561, 68, 65), (564, 29, 68), (565, 29, 564), (571, 570, 569), (567, 572, 29), (576, 570, 571), (576, 577, 574), (580, 29, 572), (579, 577, 578), (579, 580, 577), (584, 580, 582), (583, 584, 582), (585, 586, 583), (587, 584, 586), (589, 591, 584), (590, 591, 589), (83, 584, 591), (593, 83, 591), (594, 83, 593), (596, 597, 595), (602, 597, 600), (602, 600, 601), (602, 83, 597), (603, 604, 605), (607, 603, 605), (607, 606, 603), (601, 599, 606), (609, 601, 607), (608, 609, 607), (611, 602, 609), (613, 83, 602), (612, 613, 602), (614, 83, 613), (616, 617, 83), (618, 619, 617), (615, 83, 619), (620, 615, 619), (622, 615, 621), (629, 615, 628), (630, 632, 615), (631, 632, 630), (633, 615, 632), (108, 633, 634), (638, 108, 637), (640, 108, 639), (643, 108, 642), (645, 108, 644), (648, 108, 647), (650, 108, 649), (651, 652, 108), (654, 108, 652), (655, 108, 654), (656, 657, 655), (999, 108, 657), (659, 108, 658), (659, 668, 108), (662, 668, 661), (663, 664, 668), (668, 167, 142), (668, 170, 167), (668, 142, 108), (668, 665, 170), (668, 666, 665), (173, 175, 174), (668, 176, 175), (668, 670, 669), (664, 671, 668), (672, 668, 671), (673, 674, 668), (687, 674, 675), (676, 677, 687), (668, 679, 670), (668, 681, 680), (668, 683, 682), (668, 685, 684), (687, 686, 668), (686, 688, 685), (686, 690, 689), (691, 693, 692), (678, 687, 677), (697, 687, 696), (698, 687, 697), (699, 700, 698), (687, 700, 701), (707, 687, 705), (713, 711, 712), (714, 712, 709), (691, 716, 714), (720, 719, 687), (724, 721, 722), (687, 722, 720), (724, 725, 723), (687, 727, 726), (730, 687, 729), (732, 687, 731), (733, 687, 732), (735, 687, 734), (736, 737, 727), (740, 741, 739), (743, 183, 180), (744, 183, 743), (745, 190, 744), (687, 749, 740), (747, 190, 746), (752, 749, 687), (750, 190, 747), (751, 190, 750), (687, 190, 752), (753, 687, 735), (754, 687, 753), (756, 687, 754), (757, 687, 755), (758, 687, 757), (759, 687, 758), (760, 687, 759), (761, 687, 760), (763, 687, 762), (764, 687, 763), (765, 687, 764), (767, 687, 766), (768, 687, 767), (769, 687, 768), (771, 687, 770), (772, 247, 190), (774, 687, 773), (772, 687, 774), (775, 772, 774), (776, 778, 772), (777, 778, 776), (1000, 782, 781), (785, 772, 783), (786, 772, 785), (787, 772, 786), (780, 772, 779), (789, 772, 788), (791, 772, 790), (793, 772, 792), (800, 772, 795), (803, 799, 802), (805, 798, 804), (808, 772, 787), (809, 772, 808), (811, 809, 810), (812, 772, 811), (814, 772, 812), (816, 772, 813), (818, 772, 816), (820, 817, 819), (823, 772, 821), (824, 772, 823), (825, 772, 824), (827, 772, 825), (826, 772, 827), (829, 288, 828), (832, 288, 831), (832, 833, 288), (837, 288, 835), (840, 838, 836), (841, 839, 837), (835, 288, 843), (846, 835, 845), (847, 835, 846), (837, 835, 848), (841, 837, 849), (852, 841, 850), (304, 288, 853), (857, 838, 842), (858, 288, 857), (860, 288, 858), (861, 288, 860), (862, 288, 861), (866, 288, 864), (868, 288, 865), (870, 867, 868), (871, 869, 867), (873, 288, 869), (874, 288, 872), (875, 288, 874), (287, 304, 855), (856, 287, 855), (877, 287, 876), (880, 881, 879), (882, 287, 881), (885, 886, 884), (888, 889, 886), (890, 287, 886), (890, 886, 889), (891, 287, 890), (893, 891, 892), (895, 894, 287), (896, 895, 904), (897, 287, 894), (899, 894, 895), (339, 897, 900), (902, 901, 893), (903, 287, 901), (907, 339, 905), (908, 906, 907), (334, 339, 906), (911, 334, 909), (912, 334, 911), (913, 334, 912), (914, 334, 913), (915, 334, 914), (916, 334, 915), (918, 334, 916), (919, 334, 918), (920, 334, 919), (923, 334, 921), (924, 925, 923), (927, 334, 925), (928, 929, 927), (930, 334, 929), (931, 933, 930), (934, 933, 931), (935, 334, 933), (380, 334, 935), (937, 378, 363), (938, 382, 381), (939, 437, 425), (943, 437, 942), (437, 943, 944), (945, 437, 944), (947, 437, 946), (952, 437, 951), (953, 437, 952), (956, 437, 955), (957, 437, 956), (958, 437, 957), (959, 437, 958), (961, 437, 959), (962, 437, 961), (963, 437, 962), (472, 437, 963), (965, 437, 964), (966, 497, 500), (967, 523, 497), (968, 523, 967), (970, 523, 969), (971, 972, 523), (973, 523, 972), (973, 974, 523), (976, 523, 975), (977, 978, 523), (540, 523, 978), (979, 540, 978), (539, 540, 982), (987, 539, 986), (988, 989, 539), (991, 539, 990), (993, 539, 992), (996, 997, 539), (539, 1003, 1002), (1004, 1005, 1003), (539, 1006, 1004), (1008, 1006, 539), (1013, 1009, 1010), (1008, 1010, 1007), (1015, 1011, 1012), (1060, 1012, 1013), (1060, 1014, 1015), (1023, 1061, 1022), (1060, 1024, 1021), (1025, 1026, 1024), (1060, 1027, 1025), (1060, 1059, 1016), (1060, 1016, 1014), (1060, 1018, 1059), (1031, 1060, 1008), (1060, 1032, 1030), (1060, 1035, 1034), (1037, 1036, 1060), (1038, 1039, 1037), (1041, 1042, 1040), (1058, 1056, 1057), (1062, 1063, 997), (1064, 997, 1063), (1065, 539, 1064), (1067, 1069, 539), (1068, 1069, 1067), (1071, 539, 1069), (1074, 1070, 1073), (1076, 1070, 1075), (1077, 1070, 1079), (1080, 1081, 1077), (1070, 1077, 1081), (1082, 1070, 1081), (1084, 1070, 1083), (1086, 1070, 1085), (1088, 1070, 1087), (1091, 1070, 1089), (1092, 1070, 1091), (1094, 1095, 1093), (1097, 1095, 1096), (1099, 1070, 1098), (1101, 1070, 1100), (1102, 1100, 1099), (1105, 1070, 1104), (1107, 1070, 1106), (1110, 1031, 1108), (1111, 1031, 1110), (1113, 1031, 1112), (1031, 1050, 1049), (1031, 1051, 1050), (1114, 1051, 1031), (1116, 1118, 1031), (1117, 1118, 1116), (1120, 1118, 1119), (1123, 1031, 1118), (1114, 1031, 1123), (1146, 1124, 1114), (1057, 1055, 1114), (1114, 1126, 1125), (1114, 1128, 1127), (1114, 1130, 1129), (1114, 1133, 1131), (1135, 1114, 1124), (1114, 1137, 1134), (1114, 1138, 1137), (1114, 1141, 1139), (1140, 1141, 1114), (1135, 1142, 1140), (1148, 1124, 1147), (1150, 1135, 1124), (1151, 1149, 1148), (1150, 1145, 1135), (1153, 1124, 1149), (1154, 1152, 1149), (1124, 1155, 1150), (1158, 1153, 1152), (1124, 1159, 1156), (1157, 1162, 1124), (1163, 1157, 1153), (247, 263, 262), (247, 264, 263), (416, 415, 413), (417, 416, 413), (494, 491, 489), (495, 490, 493), (548, 547, 546), (549, 548, 546), (569, 570, 568), (576, 574, 575), (687, 719, 717), (800, 795, 797), (796, 800, 797), (801, 800, 796), (1019, 1023, 1022), (1024, 1023, 1019), (1121, 1120, 1119), (1161, 1160, 1162), (1, 4, 0), (3, 6, 2), (4, 8, 3), (13, 14, 1), (14, 4, 1), (14, 16, 4), (16, 8, 4), (11, 19, 12), (11, 22, 19), (21, 24, 23), (27, 26, 24), (22, 11, 28), (11, 30, 28), (29, 30, 11), (30, 32, 31), (30, 29, 32), (29, 34, 33), (35, 8, 16), (36, 37, 8), (40, 41, 29), (41, 43, 29), (45, 48, 47), (48, 53, 46), (49, 54, 53), (52, 57, 50), (53, 60, 46), (56, 62, 55), (58, 63, 56), (60, 64, 59), (61, 65, 53), (68, 64, 60), (64, 29, 63), (70, 74, 69), (72, 73, 71), (29, 72, 67), (74, 29, 43), (29, 75, 34), (29, 76, 75), (29, 79, 78), (83, 81, 29), (83, 82, 80), (83, 86, 85), (83, 94, 86), (584, 83, 580), (88, 90, 89), (92, 91, 90), (96, 97, 88), (83, 99, 95), (98, 83, 97), (99, 83, 98), (83, 90, 97), (83, 92, 90), (83, 93, 92), (103, 100, 93), (103, 101, 100), (101, 104, 102), (101, 103, 104), (103, 106, 105), (111, 106, 103), (106, 111, 110), (108, 112, 103), (111, 115, 114), (103, 115, 111), (108, 103, 83), (103, 117, 115), (118, 117, 103), (119, 118, 103), (112, 108, 121), (108, 122, 121), (124, 123, 108), (124, 126, 125), (108, 126, 124), (126, 108, 127), (108, 128, 127), (108, 129, 128), (129, 131, 130), (108, 132, 131), (136, 134, 132), (136, 135, 133), (136, 139, 137), (138, 139, 136), (141, 140, 137), (108, 144, 143), (108, 146, 144), (147, 148, 145), (147, 150, 149), (108, 152, 151), (108, 153, 152), (108, 155, 154), (108, 157, 155), (156, 157, 108), (142, 156, 108), (142, 160, 159), (142, 162, 161), (162, 142, 163), (142, 164, 163), (142, 165, 164), (167, 165, 142), (165, 167, 166), (169, 168, 167), (178, 180, 183), (183, 185, 182), (190, 185, 183), (185, 188, 187), (190, 189, 185), (193, 195, 192), (198, 202, 201), (201, 199, 200), (202, 205, 201), (204, 208, 203), (206, 209, 214), (214, 213, 210), (214, 218, 212), (214, 216, 217), (214, 221, 216), (221, 225, 223), (214, 191, 225), (243, 242, 193), (214, 243, 191), (226, 227, 214), (229, 230, 228), (231, 234, 230), (247, 236, 232), (236, 214, 235), (233, 247, 232), (247, 239, 190), (238, 247, 241), (247, 249, 248), (247, 250, 249), (253, 252, 247), (255, 254, 253), (256, 257, 255), (258, 261, 247), (267, 259, 257), (265, 267, 257), (269, 772, 270), (772, 272, 271), (772, 273, 272), (772, 275, 273), (282, 279, 278), (282, 280, 279), (282, 285, 284), (282, 287, 285), (287, 297, 285), (772, 282, 276), (287, 282, 772), (291, 293, 290), (293, 295, 294), (287, 300, 298), (287, 302, 299), (287, 301, 302), (303, 292, 289), (301, 295, 303), (287, 295, 301), (288, 304, 287), (287, 305, 295), (308, 307, 287), (308, 287, 309), (287, 310, 309), (310, 287, 311), (287, 313, 312), (287, 315, 314), (287, 317, 316), (287, 319, 318), (287, 320, 319), (321, 323, 322), (287, 324, 323), (287, 327, 326), (287, 329, 328), (287, 331, 330), (334, 332, 331), (334, 335, 333), (334, 337, 336), (334, 338, 337), (334, 340, 338), (340, 342, 341), (334, 343, 340), (334, 344, 343), (334, 346, 345), (334, 348, 347), (334, 350, 349), (334, 351, 350), (334, 352, 351), (334, 355, 354), (334, 356, 355), (357, 359, 358), (357, 360, 359), (334, 362, 361), (334, 364, 362), (334, 365, 364), (334, 366, 365), (334, 367, 366), (334, 370, 367), (369, 370, 334), (369, 373, 372), (334, 374, 373), (334, 375, 374), (334, 377, 376), (378, 377, 334), (378, 379, 377), (378, 334, 363), (381, 382, 378), (384, 386, 383), (437, 389, 387), (378, 392, 379), (394, 397, 393), (378, 437, 397), (399, 378, 382), (400, 401, 378), (402, 378, 401), (404, 413, 378), (402, 404, 378), (437, 405, 391), (437, 407, 406), (437, 409, 407), (409, 410, 408), (437, 411, 410), (428, 411, 437), (403, 437, 378), (415, 414, 403), (418, 419, 403), (421, 422, 403), (423, 424, 403), (424, 426, 425), (428, 429, 427), (433, 430, 429), (437, 433, 428), (437, 443, 444), (437, 445, 443), (437, 446, 445), (437, 447, 446), (437, 449, 435), (451, 450, 449), (451, 440, 439), (437, 442, 451), (437, 444, 442), (437, 448, 447), (460, 459, 458), (456, 460, 457), (454, 462, 461), (462, 465, 464), (462, 437, 465), (437, 468, 467), (470, 468, 437), (468, 470, 469), (437, 471, 470), (437, 476, 475), (437, 480, 479), (437, 482, 481), (437, 483, 482), (437, 485, 483), (487, 437, 474), (487, 488, 437), (489, 491, 437), (490, 495, 497), (495, 496, 497), (498, 499, 497), (499, 500, 497), (485, 503, 502), (437, 503, 485), (437, 505, 503), (509, 510, 437), (508, 437, 512), (510, 513, 437), (513, 516, 437), (437, 518, 515), (521, 520, 437), (522, 521, 437), (525, 506, 437), (437, 528, 526), (437, 529, 528), (523, 532, 531), (536, 533, 523), (523, 535, 536), (523, 537, 535), (553, 537, 523), (520, 541, 518), (541, 544, 543), (545, 541, 520), (549, 546, 544), (539, 557, 523), (557, 554, 523), (560, 558, 557), (558, 560, 559), (539, 1001, 560), (561, 562, 68), (563, 564, 68), (565, 567, 29), (569, 568, 566), (576, 575, 570), (573, 580, 572), (576, 578, 577), (581, 580, 579), (581, 582, 580), (583, 586, 584), (587, 588, 584), (588, 589, 584), (592, 593, 591), (594, 595, 83), (595, 597, 83), (598, 600, 597), (607, 601, 606), (609, 602, 601), (608, 610, 609), (615, 108, 83), (614, 616, 83), (617, 619, 83), (620, 621, 615), (622, 623, 615), (623, 624, 615), (624, 625, 615), (625, 626, 615), (626, 627, 615), (627, 628, 615), (629, 630, 615), (633, 108, 615), (634, 635, 108), (635, 636, 108), (637, 108, 636), (638, 639, 108), (640, 641, 108), (641, 642, 108), (643, 644, 108), (645, 646, 108), (646, 647, 108), (648, 649, 108), (650, 651, 108), (653, 654, 652), (655, 657, 108), (999, 658, 108), (659, 660, 668), (660, 661, 668), (662, 663, 668), (170, 665, 172), (668, 667, 666), (668, 173, 667), (668, 175, 173), (668, 669, 176), (672, 673, 668), (674, 687, 668), (675, 676, 687), (668, 680, 679), (668, 682, 681), (668, 684, 683), (668, 686, 685), (686, 689, 688), (687, 691, 686), (686, 692, 690), (691, 692, 686), (691, 695, 693), (691, 694, 695), (678, 696, 687), (700, 687, 698), (702, 701, 700), (701, 703, 687), (703, 704, 687), (704, 705, 687), (706, 707, 705), (707, 708, 687), (691, 710, 694), (691, 709, 710), (714, 713, 712), (691, 714, 709), (714, 715, 713), (687, 717, 691), (720, 722, 718), (687, 724, 722), (724, 726, 725), (687, 726, 724), (708, 728, 687), (728, 729, 687), (730, 731, 687), (734, 687, 733), (687, 736, 727), (687, 738, 736), (687, 739, 738), (687, 740, 739), (742, 743, 180), (744, 190, 183), (745, 746, 190), (748, 750, 747), (751, 752, 190), (756, 755, 687), (762, 687, 761), (765, 766, 687), (772, 190, 687), (770, 687, 769), (773, 687, 771), (775, 776, 772), (778, 779, 772), (782, 772, 781), (784, 783, 772), (782, 784, 772), (780, 788, 772), (789, 790, 772), (791, 792, 772), (793, 794, 772), (794, 795, 772), (799, 798, 772), (800, 799, 772), (802, 799, 800), (798, 781, 772), (804, 798, 799), (807, 806, 798), (806, 781, 798), (811, 772, 809), (814, 813, 772), (815, 817, 772), (818, 815, 772), (819, 817, 815), (817, 821, 772), (822, 821, 817), (826, 288, 772), (826, 828, 288), (829, 830, 288), (830, 831, 288), (833, 834, 288), (834, 843, 288), (837, 836, 288), (836, 838, 288), (839, 836, 837), (843, 844, 835), (844, 845, 835), (850, 841, 849), (851, 850, 849), (854, 304, 853), (857, 288, 838), (859, 858, 857), (863, 862, 861), (864, 288, 862), (866, 865, 288), (868, 867, 288), (867, 869, 288), (873, 872, 288), (875, 853, 288), (856, 876, 287), (877, 878, 287), (878, 879, 287), (879, 881, 287), (882, 883, 287), (883, 884, 287), (884, 886, 287), (887, 888, 886), (893, 287, 891), (904, 895, 287), (898, 897, 894), (897, 339, 287), (893, 901, 287), (903, 904, 287), (907, 906, 339), (909, 334, 906), (910, 909, 906), (917, 916, 915), (920, 921, 334), (922, 923, 921), (923, 925, 334), (926, 927, 925), (927, 929, 334), (930, 933, 334), (932, 931, 930), (936, 935, 933), (937, 381, 378), (938, 398, 382), (939, 940, 437), (940, 438, 437), (941, 438, 940), (438, 942, 437), (945, 946, 437), (948, 949, 947), (949, 437, 947), (950, 437, 949), (951, 437, 950), (953, 954, 437), (955, 437, 954), (960, 959, 958), (964, 437, 472), (965, 473, 437), (966, 967, 497), (968, 969, 523), (970, 971, 523), (974, 975, 523), (976, 977, 523), (979, 980, 540), (981, 982, 540), (984, 539, 982), (983, 985, 984), (985, 539, 984), (986, 539, 985), (987, 988, 539), (989, 990, 539), (991, 992, 539), (993, 994, 539), (994, 995, 539), (995, 996, 539), (996, 998, 997), (539, 1002, 1001), (539, 1004, 1003), (1008, 1013, 1010), (1060, 1015, 1012), (1008, 1060, 1013), (1018, 1021, 1017), (1021, 1019, 1020), (1021, 1024, 1019), (1060, 1025, 1024), (1028, 1027, 1060), (1028, 1030, 1029), (1060, 1021, 1018), (1070, 1031, 1008), (1060, 1030, 1028), (1060, 1033, 1032), (1060, 1034, 1033), (1060, 1036, 1035), (1038, 1037, 1060), (1060, 1040, 1038), (1060, 1041, 1040), (1031, 1041, 1060), (1031, 1043, 1041), (1031, 1044, 1043), (1031, 1045, 1044), (1031, 1046, 1045), (1031, 1047, 1046), (1031, 1048, 1047), (1031, 1049, 1048), (1064, 539, 997), (1065, 1066, 539), (1066, 1067, 539), (1069, 1072, 1071), (1071, 1070, 539), (1070, 1008, 539), (1071, 1073, 1070), (1074, 1075, 1070), (1076, 1078, 1070), (1078, 1079, 1070), (1082, 1083, 1070), (1084, 1085, 1070), (1086, 1087, 1070), (1088, 1089, 1070), (1090, 1091, 1089), (1092, 1093, 1070), (1093, 1095, 1070), (1094, 1096, 1095), (1098, 1070, 1095), (1099, 1100, 1070), (1103, 1070, 1101), (1103, 1104, 1070), (1105, 1106, 1070), (1107, 1031, 1070), (1107, 1108, 1031), (1109, 1110, 1108), (1111, 1112, 1031), (1114, 1052, 1051), (1115, 1053, 1052), (1114, 1115, 1052), (1114, 1054, 1115), (1114, 1055, 1054), (1113, 1116, 1031), (1117, 1119, 1118), (1122, 1120, 1121), (1114, 1058, 1057), (1114, 1125, 1058), (1114, 1127, 1126), (1114, 1129, 1128), (1114, 1131, 1130), (1131, 1133, 1132), (1114, 1134, 1133), (1134, 1137, 1136), (1114, 1139, 1138), (1135, 1140, 1114), (1135, 1143, 1142), (1135, 1145, 1144), (1148, 1149, 1124), (1152, 1153, 1149), (1124, 1156, 1155), (1153, 1157, 1124), (1124, 1160, 1159), (1162, 1160, 1124), (1162, 1164, 1161)])
me_mesh.update()

# ---- objects
ob_mycurve = bpy.data.objects.new('myCurve', me_mesh)

# ---- transforms, parenting, visibility, modifiers, constraints
ob_mycurve.location = (0.0, 0.0, 0.0)
_m = ob_mycurve.modifiers.new('Auto Smooth', 'NODES')
_m.node_group = ng_auto_smooth
_gi = [s.identifier for s in ng_auto_smooth.interface.items_tree if s.item_type == 'SOCKET' and s.in_out == 'INPUT']
_m[_gi[1]] = 3.142  # Angle

# ---- collection membership
scene.collection.objects.link(ob_mycurve)

# ---- scene / render settings (as saved in the file)
scene.frame_start = 1; scene.frame_end = 250; scene.frame_set(1)
scene.render.engine = 'BLENDER_EEVEE_NEXT'
scene.cycles.sampling_pattern = 'TABULATED_SOBOL'
scene.cycles.use_light_tree = False
scene.view_settings.view_transform = 'Filmic'
bpy.context.view_layer.update()

# ---- added for rendering (the .blend has no active camera and no usable light): camera, sun
cam_auto = bpy.data.cameras.new('AutoCamera')
cam_auto.lens = 50.0
cam_auto.sensor_width = 36.0
cam_auto.clip_end = 1000.0
ob_auto_camera = bpy.data.objects.new('AutoCamera', cam_auto)
scene.collection.objects.link(ob_auto_camera)
ob_auto_camera.location = (47.876, 27.4129, 9.03894)
ob_auto_camera.rotation_euler = (1.09748, -7.21219e-08, 0.694738)
scene.camera = ob_auto_camera
light_auto_sun = bpy.data.lights.new('AutoSun', 'SUN')
light_auto_sun.energy = 3.0
light_auto_sun.angle = 0.0523599
ob_auto_sun = bpy.data.objects.new('AutoSun', light_auto_sun)
scene.collection.objects.link(ob_auto_sun)
ob_auto_sun.rotation_euler = (0.872665, 0.174533, 0.523599)
bpy.context.view_layer.update()
